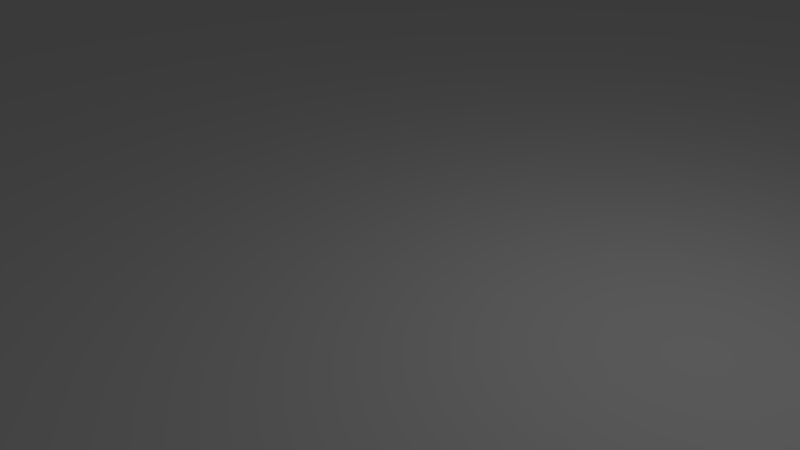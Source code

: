 # Source: table_model.blend  (saved by Blender 2.79.0; exported with 4.5.12 LTS)
import bpy
from mathutils import Matrix  # noqa: F401  (used for matrix-valued properties, if any)

bpy.ops.wm.read_factory_settings(use_empty=True)
scene = bpy.context.scene
scene.name = 'Scene'

# ---- collections
col_collection_1 = bpy.data.collections.new('Collection 1'); scene.collection.children.link(col_collection_1)

# ---- materials (node trees are filled in below, after node groups)
mat_material = bpy.data.materials.new('Material')
mat_material.alpha_threshold = 0.0
mat_material.use_transparent_shadow = False
mat_material.roughness = 0.5
mat_material.line_color = (0.0, 0.0, 0.0, 1.0)

# ---- material node trees

# ---- world
world_world = bpy.data.worlds.new('World'); scene.world = world_world
world_world.color = (0.05088, 0.05088, 0.05088)
world_world.use_sun_shadow = False
world_world.sun_shadow_jitter_overblur = 0.0
world_world.cycles.sampling_method = 'MANUAL'

# ---- cameras
cam_camera = bpy.data.cameras.new('Camera')
cam_camera.clip_end = 100.0
cam_camera.lens = 35.0
cam_camera.sensor_width = 32.0
cam_camera.sensor_height = 18.0
cam_camera.ortho_scale = 7.314
cam_camera.dof.focus_distance = 0.0
cam_camera.dof.aperture_fstop = 128.0

# ---- lights
light_lamp = bpy.data.lights.new('Lamp', 'POINT')
light_lamp.transmission_factor = 0.0
light_lamp.cutoff_distance = 30.0
light_lamp.energy = 100.0
light_lamp.shadow_buffer_clip_start = 1.001
light_lamp.shadow_soft_size = 0.1
light_lamp.shadow_maximum_resolution = 0.006
light_lamp.use_absolute_resolution = True

# ---- meshes
me_cube = bpy.data.meshes.new('Cube')
me_cube.from_pydata([(1.0, 1.0, -1.0), (1.0, -1.0, -1.0), (-1.0, -1.0, -1.0), (-1.0, 1.0, -1.0), (1.0, 1.0, 1.0), (1.0, -1.0, 1.0), (-1.0, -1.0, 1.0), (-1.0, 1.0, 1.0)], [], [(0, 1, 2, 3), (4, 7, 6, 5), (0, 4, 5, 1), (1, 5, 6, 2), (2, 6, 7, 3), (4, 0, 3, 7)])
me_cube.materials.append(mat_material)
me_cube.use_remesh_preserve_volume = False
me_cube.use_remesh_preserve_attributes = False
me_cube.use_mirror_vertex_groups = False
me_cube.update()

# ---- objects
ob_cube = bpy.data.objects.new('Cube', me_cube)
ob_lamp = bpy.data.objects.new('Lamp', light_lamp)
ob_camera = bpy.data.objects.new('Camera', cam_camera)

# ---- transforms, parenting, visibility, modifiers, constraints
ob_cube.location = (0.0, 0.0, 0.0)
ob_cube.scale = (208.7, 208.7, 0.01043)
ob_cube.lock_rotations_4d = False
ob_cube.lineart.crease_threshold = 0.0
_m = ob_cube.modifiers.new('Collision', 'COLLISION')
ob_lamp.location = (4.076, 1.005, 5.904)
ob_lamp.rotation_euler = (0.6503, 0.05522, 1.866)
ob_lamp.lock_rotations_4d = False
ob_lamp.empty_display_type = 'ARROWS'
ob_lamp.color = (0.0, 0.0, 0.0, 0.0)
ob_lamp.lineart.crease_threshold = 0.0
ob_camera.location = (7.481, -6.508, 5.344)
ob_camera.rotation_euler = (1.109, 0.0, 0.8149)
ob_camera.lock_rotations_4d = False
ob_camera.empty_display_type = 'ARROWS'
ob_camera.color = (0.0, 0.0, 0.0, 0.0)
ob_camera.display_type = 'WIRE'
ob_camera.lineart.crease_threshold = 0.0

# ---- collection membership
col_collection_1.objects.link(ob_cube)
col_collection_1.objects.link(ob_lamp)
col_collection_1.objects.link(ob_camera)

# ---- scene / render settings (as saved in the file)
scene.camera = ob_camera
scene.frame_start = 1; scene.frame_end = 250; scene.frame_set(1)
scene.render.engine = 'BLENDER_EEVEE_NEXT'
scene.render.resolution_percentage = 50
scene.render.dither_intensity = 0.0
scene.cycles.use_denoising = False
scene.cycles.samples = 128
scene.cycles.sampling_pattern = 'TABULATED_SOBOL'
scene.cycles.use_adaptive_sampling = False
scene.cycles.use_light_tree = False
scene.cycles.blur_glossy = 0.0
scene.cycles.sample_clamp_indirect = 0.0
scene.view_settings.view_transform = 'Standard'
bpy.context.view_layer.update()
